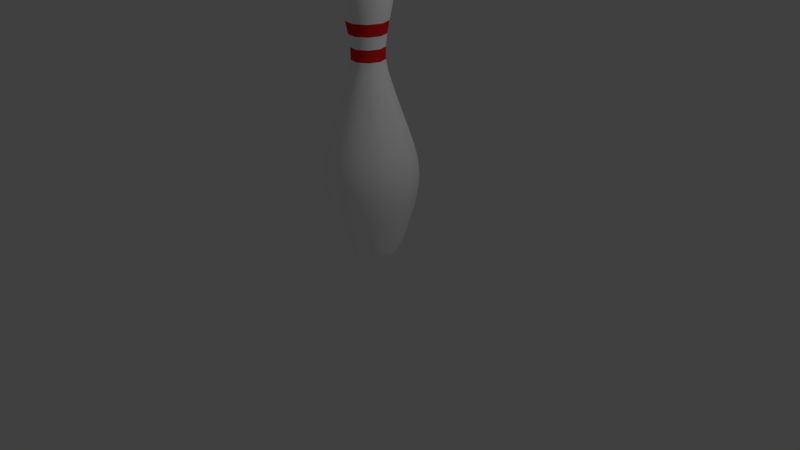 # Source: Pin.blend  (saved by Blender 2.77.0; exported with 4.5.12 LTS)
import bpy
from mathutils import Matrix  # noqa: F401  (used for matrix-valued properties, if any)

bpy.ops.wm.read_factory_settings(use_empty=True)
scene = bpy.context.scene
scene.name = 'Scene'

# ---- collections
col_collection_1 = bpy.data.collections.new('Collection 1'); scene.collection.children.link(col_collection_1)

# ---- materials (node trees are filled in below, after node groups)
mat_strip = bpy.data.materials.new('Strip')
mat_strip.alpha_threshold = 0.0
mat_strip.use_transparent_shadow = False
mat_strip.diffuse_color = (0.8, 0.01877, 0.01458, 1.0)
mat_strip.roughness = 0.5
mat_body = bpy.data.materials.new('Body')
mat_body.alpha_threshold = 0.0
mat_body.use_transparent_shadow = False
mat_body.diffuse_color = (1.0, 1.0, 1.0, 1.0)
mat_body.roughness = 0.5

# ---- material node trees

# ---- world
world_world = bpy.data.worlds.new('World'); scene.world = world_world
world_world.color = (0.05088, 0.05088, 0.05088)
world_world.use_sun_shadow = False
world_world.sun_shadow_jitter_overblur = 0.0
world_world.cycles.sampling_method = 'MANUAL'

# ---- cameras
cam_camera = bpy.data.cameras.new('Camera')
cam_camera.clip_end = 100.0
cam_camera.lens = 35.0
cam_camera.sensor_width = 32.0
cam_camera.sensor_height = 18.0
cam_camera.ortho_scale = 7.314
cam_camera.dof.focus_distance = 0.0
cam_camera.dof.aperture_fstop = 128.0

# ---- lights
light_lamp = bpy.data.lights.new('Lamp', 'POINT')
light_lamp.transmission_factor = 0.0
light_lamp.cutoff_distance = 30.0
light_lamp.energy = 100.0
light_lamp.shadow_buffer_clip_start = 1.001
light_lamp.shadow_soft_size = 0.1
light_lamp.shadow_maximum_resolution = 0.006
light_lamp.use_absolute_resolution = True

# ---- meshes
me_mesh = bpy.data.meshes.new('Mesh')
me_mesh.from_pydata([(0.07832, 2.229, -3.391e-07), (0.1995, 2.183, -3.332e-07), (0.2756, 2.111, -3.346e-07), (0.3146, 2.016, -3.415e-07), (0.3243, 1.901, -3.52e-07), (0.3126, 1.772, -3.644e-07), (0.2872, 1.632, -3.766e-07), (0.2561, 1.484, -3.871e-07), (0.2271, 1.333, -3.938e-07), (0.2081, 1.182, -3.949e-07), (0.2068, 1.034, -3.887e-07), (0.2313, 0.8951, -3.732e-07), (0.3056, 0.6562, -3.342e-07), (0.3741, 0.4522, -2.972e-07), (0.4354, 0.2768, -2.625e-07), (0.4883, 0.1237, -2.306e-07), (0.5316, -0.01333, -2.019e-07), (0.5639, -0.1407, -1.769e-07), (0.5842, -0.2647, -1.558e-07), (0.5912, -0.3916, -1.392e-07), (0.5835, -0.5277, -1.274e-07), (0.56, -0.6794, -1.209e-07), (0.5194, -0.8529, -1.2e-07), (0.4251, -1.166, -1.306e-07), (0.3672, -1.335, -1.452e-07), (0.3171, -1.443, -1.634e-07), (0.2915, -1.48, -1.734e-07), (0.2637, -1.507, -1.836e-07), (0.2322, -1.528, -1.939e-07), (0.1958, -1.543, -2.04e-07), (0.1022, -1.567, -2.229e-07), (0.04225, -1.579, -2.312e-07), (0.05999, 2.229, 0.05034), (0.1528, 2.183, 0.1282), (0.2112, 2.111, 0.1772), (0.241, 2.016, 0.2022), (0.2485, 1.901, 0.2085), (0.2395, 1.772, 0.2009), (0.22, 1.632, 0.1846), (0.1962, 1.484, 0.1646), (0.174, 1.333, 0.146), (0.1594, 1.182, 0.1337), (0.1584, 1.034, 0.133), (0.1772, 0.8951, 0.1486), (0.2341, 0.6562, 0.1965), (0.2866, 0.4522, 0.2405), (0.3335, 0.2768, 0.2799), (0.374, 0.1237, 0.3139), (0.4072, -0.01333, 0.3417), (0.432, -0.1407, 0.3625), (0.4475, -0.2647, 0.3755), (0.4529, -0.3916, 0.38), (0.447, -0.5277, 0.3751), (0.429, -0.6794, 0.36), (0.3979, -0.8529, 0.3339), (0.3528, -1.055, 0.296), (0.3256, -1.166, 0.2733), (0.3022, -1.259, 0.2536), (0.2813, -1.335, 0.236), (0.2619, -1.395, 0.2197), (0.2429, -1.443, 0.2038), (0.2233, -1.48, 0.1874), (0.202, -1.507, 0.1695), (0.1779, -1.528, 0.1493), (0.15, -1.543, 0.1258), (0.1171, -1.556, 0.09826), (0.07827, -1.567, 0.06567), (0.03237, -1.579, 0.02716), (0.0136, 2.229, 0.07713), (0.03464, 2.183, 0.1965), (0.04786, 2.111, 0.2715), (0.05464, 2.016, 0.3099), (0.05632, 1.901, 0.3194), (0.05428, 1.772, 0.3078), (0.04988, 1.632, 0.2829), (0.04447, 1.484, 0.2522), (0.03944, 1.333, 0.2237), (0.03613, 1.182, 0.2049), (0.03592, 1.034, 0.2037), (0.04016, 0.8951, 0.2277), (0.05307, 0.6562, 0.301), (0.06496, 0.4522, 0.3684), (0.0756, 0.2768, 0.4288), (0.08479, 0.1237, 0.4809), (0.0923, -0.01333, 0.5235), (0.09793, -0.1407, 0.5554), (0.1015, -0.2647, 0.5754), (0.1027, -0.3916, 0.5822), (0.1013, -0.5277, 0.5746), (0.09724, -0.6794, 0.5515), (0.09019, -0.8529, 0.5115), (0.07997, -1.055, 0.4535), (0.07382, -1.166, 0.4186), (0.0685, -1.259, 0.3885), (0.06376, -1.335, 0.3616), (0.05936, -1.395, 0.3366), (0.05506, -1.443, 0.3123), (0.05062, -1.48, 0.2871), (0.04579, -1.507, 0.2597), (0.04033, -1.528, 0.2287), (0.03399, -1.543, 0.1928), (0.02655, -1.556, 0.1505), (0.01774, -1.567, 0.1006), (0.007337, -1.579, 0.04161), (-0.03916, 2.229, 0.06782), (-0.09974, 2.183, 0.1728), (-0.1378, 2.111, 0.2387), (-0.1573, 2.016, 0.2725), (-0.1622, 1.901, 0.2809), (-0.1563, 1.772, 0.2707), (-0.1436, 1.632, 0.2487), (-0.1281, 1.484, 0.2218), (-0.1136, 1.333, 0.1967), (-0.104, 1.182, 0.1802), (-0.1034, 1.034, 0.1791), (-0.1156, 0.8951, 0.2003), (-0.1528, 0.6562, 0.2647), (-0.187, 0.4522, 0.324), (-0.2177, 0.2768, 0.377), (-0.2441, 0.1237, 0.4229), (-0.2658, -0.01333, 0.4603), (-0.282, -0.1407, 0.4884), (-0.2921, -0.2647, 0.506), (-0.2956, -0.3916, 0.512), (-0.2917, -0.5277, 0.5053), (-0.28, -0.6794, 0.485), (-0.2597, -0.8529, 0.4498), (-0.2303, -1.055, 0.3988), (-0.2126, -1.166, 0.3682), (-0.1972, -1.259, 0.3416), (-0.1836, -1.335, 0.318), (-0.1709, -1.395, 0.296), (-0.1585, -1.443, 0.2746), (-0.1457, -1.48, 0.2524), (-0.1318, -1.507, 0.2283), (-0.1161, -1.528, 0.2011), (-0.09788, -1.543, 0.1695), (-0.07643, -1.556, 0.1324), (-0.05108, -1.567, 0.08848), (-0.02113, -1.579, 0.03659), (-0.07359, 2.229, 0.02679), (-0.1875, 2.183, 0.06823), (-0.259, 2.111, 0.09427), (-0.2957, 2.016, 0.1076), (-0.3048, 1.901, 0.1109), (-0.2937, 1.772, 0.1069), (-0.2699, 1.632, 0.09824), (-0.2407, 1.484, 0.0876), (-0.2134, 1.333, 0.07768), (-0.1955, 1.182, 0.07116), (-0.1944, 1.034, 0.07074), (-0.2173, 0.8951, 0.07909), (-0.2872, 0.6562, 0.1045), (-0.3515, 0.4522, 0.1279), (-0.4091, 0.2768, 0.1489), (-0.4588, 0.1237, 0.167), (-0.4995, -0.01333, 0.1818), (-0.5299, -0.1407, 0.1929), (-0.549, -0.2647, 0.1998), (-0.5555, -0.3916, 0.2022), (-0.5483, -0.5277, 0.1996), (-0.5262, -0.6794, 0.1915), (-0.4881, -0.8529, 0.1776), (-0.4327, -1.055, 0.1575), (-0.3995, -1.166, 0.1454), (-0.3707, -1.259, 0.1349), (-0.345, -1.335, 0.1256), (-0.3212, -1.395, 0.1169), (-0.298, -1.443, 0.1084), (-0.2739, -1.48, 0.0997), (-0.2478, -1.507, 0.09018), (-0.2182, -1.528, 0.07943), (-0.184, -1.543, 0.06695), (-0.1437, -1.556, 0.05229), (-0.09601, -1.567, 0.03494), (-0.0397, -1.579, 0.01445), (-0.07359, 2.229, -0.02679), (-0.1875, 2.183, -0.06823), (-0.259, 2.111, -0.09427), (-0.2957, 2.016, -0.1076), (-0.3048, 1.901, -0.1109), (-0.2937, 1.772, -0.1069), (-0.2699, 1.632, -0.09824), (-0.2407, 1.484, -0.0876), (-0.2134, 1.333, -0.07768), (-0.1955, 1.182, -0.07116), (-0.1944, 1.034, -0.07074), (-0.2173, 0.8951, -0.07909), (-0.2872, 0.6562, -0.1045), (-0.3515, 0.4522, -0.1279), (-0.4091, 0.2768, -0.1489), (-0.4588, 0.1237, -0.167), (-0.4995, -0.01333, -0.1818), (-0.5299, -0.1407, -0.1929), (-0.549, -0.2647, -0.1998), (-0.5555, -0.3916, -0.2022), (-0.5483, -0.5277, -0.1996), (-0.5262, -0.6794, -0.1915), (-0.4881, -0.8529, -0.1776), (-0.4327, -1.055, -0.1575), (-0.3995, -1.166, -0.1454), (-0.3707, -1.259, -0.1349), (-0.345, -1.335, -0.1256), (-0.3212, -1.395, -0.1169), (-0.298, -1.443, -0.1084), (-0.2739, -1.48, -0.09969), (-0.2478, -1.507, -0.09018), (-0.2182, -1.528, -0.07942), (-0.184, -1.543, -0.06695), (-0.1437, -1.556, -0.05228), (-0.09601, -1.567, -0.03494), (-0.0397, -1.579, -0.01445), (-0.03916, 2.229, -0.06782), (-0.09974, 2.183, -0.1728), (-0.1378, 2.111, -0.2387), (-0.1573, 2.016, -0.2725), (-0.1622, 1.901, -0.2809), (-0.1563, 1.772, -0.2707), (-0.1436, 1.632, -0.2487), (-0.1281, 1.484, -0.2218), (-0.1136, 1.333, -0.1967), (-0.104, 1.182, -0.1802), (-0.1034, 1.034, -0.1791), (-0.1156, 0.8951, -0.2003), (-0.1528, 0.6562, -0.2647), (-0.187, 0.4522, -0.324), (-0.2177, 0.2768, -0.377), (-0.2441, 0.1237, -0.4229), (-0.2658, -0.01333, -0.4603), (-0.282, -0.1407, -0.4884), (-0.2921, -0.2647, -0.506), (-0.2956, -0.3916, -0.512), (-0.2917, -0.5277, -0.5053), (-0.28, -0.6794, -0.485), (-0.2597, -0.8529, -0.4498), (-0.2303, -1.055, -0.3988), (-0.2126, -1.166, -0.3682), (-0.1972, -1.259, -0.3416), (-0.1836, -1.335, -0.318), (-0.1709, -1.395, -0.296), (-0.1585, -1.443, -0.2746), (-0.1457, -1.48, -0.2524), (-0.1318, -1.507, -0.2283), (-0.1161, -1.528, -0.2011), (-0.09788, -1.543, -0.1695), (-0.07644, -1.556, -0.1324), (-0.05108, -1.567, -0.08848), (-0.02113, -1.579, -0.03659), (0.0136, 2.229, -0.07713), (0.03464, 2.183, -0.1965), (0.04786, 2.111, -0.2715), (0.05464, 2.016, -0.3099), (0.05632, 1.901, -0.3194), (0.05428, 1.772, -0.3078), (0.04988, 1.632, -0.2829), (0.04447, 1.484, -0.2522), (0.03944, 1.333, -0.2237), (0.03613, 1.182, -0.2049), (0.03592, 1.034, -0.2037), (0.04016, 0.8951, -0.2277), (0.05307, 0.6562, -0.301), (0.06496, 0.4522, -0.3684), (0.0756, 0.2768, -0.4288), (0.08479, 0.1237, -0.4809), (0.0923, -0.01333, -0.5235), (0.09793, -0.1407, -0.5554), (0.1015, -0.2647, -0.5754), (0.1027, -0.3916, -0.5822), (0.1013, -0.5277, -0.5746), (0.09724, -0.6794, -0.5515), (0.09019, -0.8529, -0.5115), (0.07997, -1.055, -0.4535), (0.07382, -1.166, -0.4186), (0.0685, -1.259, -0.3885), (0.06376, -1.335, -0.3616), (0.05936, -1.395, -0.3366), (0.05506, -1.443, -0.3123), (0.05062, -1.48, -0.2871), (0.04579, -1.507, -0.2597), (0.04032, -1.528, -0.2287), (0.03399, -1.543, -0.1928), (0.02655, -1.556, -0.1505), (0.01774, -1.567, -0.1006), (0.007336, -1.579, -0.04161), (0.05999, 2.229, -0.05034), (0.1528, 2.183, -0.1282), (0.2112, 2.111, -0.1772), (0.241, 2.016, -0.2022), (0.2485, 1.901, -0.2085), (0.2395, 1.772, -0.2009), (0.22, 1.632, -0.1846), (0.1962, 1.484, -0.1646), (0.174, 1.333, -0.146), (0.1594, 1.182, -0.1337), (0.1584, 1.034, -0.133), (0.1772, 0.8951, -0.1486), (0.2341, 0.6562, -0.1965), (0.2866, 0.4522, -0.2405), (0.3335, 0.2768, -0.2799), (0.374, 0.1237, -0.3139), (0.4072, -0.01333, -0.3417), (0.432, -0.1407, -0.3625), (0.4475, -0.2647, -0.3755), (0.4529, -0.3916, -0.38), (0.447, -0.5277, -0.3751), (0.429, -0.6794, -0.36), (0.3979, -0.8529, -0.3339), (0.3528, -1.055, -0.296), (0.3256, -1.166, -0.2733), (0.3022, -1.259, -0.2536), (0.2813, -1.335, -0.236), (0.2619, -1.395, -0.2197), (0.2429, -1.443, -0.2038), (0.2233, -1.48, -0.1874), (0.202, -1.507, -0.1695), (0.1779, -1.528, -0.1493), (0.15, -1.543, -0.1258), (0.1171, -1.556, -0.09826), (0.07826, -1.567, -0.06567), (0.03237, -1.579, -0.02716), (0.4605, -1.055, -2.627e-08), (0.3945, -1.259, -2.627e-08), (0.3418, -1.395, -7.098e-08), (0.1529, -1.556, -1.753e-07)], [], [(23, 56, 57, 321), (11, 43, 44, 12), (321, 57, 58, 24), (12, 44, 45, 13), (24, 58, 59, 322), (13, 45, 46, 14), (0, 32, 33, 1), (322, 59, 60, 25), (14, 46, 47, 15), (1, 33, 34, 2), (25, 60, 61, 26), (15, 47, 48, 16), (2, 34, 35, 3), (26, 61, 62, 27), (16, 48, 49, 17), (3, 35, 36, 4), (27, 62, 63, 28), (17, 49, 50, 18), (4, 36, 37, 5), (28, 63, 64, 29), (18, 50, 51, 19), (5, 37, 38, 6), (29, 64, 65, 323), (19, 51, 52, 20), (6, 38, 39, 7), (323, 65, 66, 30), (20, 52, 53, 21), (7, 39, 40, 8), (30, 66, 67, 31), (21, 53, 54, 22), (8, 40, 41, 9), (22, 54, 55, 320), (9, 41, 42, 10), (320, 55, 56, 23), (10, 42, 43, 11), (33, 69, 70, 34), (60, 96, 97, 61), (47, 83, 84, 48), (34, 70, 71, 35), (61, 97, 98, 62), (48, 84, 85, 49), (35, 71, 72, 36), (62, 98, 99, 63), (49, 85, 86, 50), (36, 72, 73, 37), (63, 99, 100, 64), (50, 86, 87, 51), (37, 73, 74, 38), (64, 100, 101, 65), (51, 87, 88, 52), (38, 74, 75, 39), (65, 101, 102, 66), (52, 88, 89, 53), (39, 75, 76, 40), (66, 102, 103, 67), (53, 89, 90, 54), (40, 76, 77, 41), (54, 90, 91, 55), (41, 77, 78, 42), (55, 91, 92, 56), (42, 78, 79, 43), (56, 92, 93, 57), (43, 79, 80, 44), (57, 93, 94, 58), (44, 80, 81, 45), (58, 94, 95, 59), (45, 81, 82, 46), (32, 68, 69, 33), (59, 95, 96, 60), (46, 82, 83, 47), (90, 126, 127, 91), (77, 113, 114, 78), (91, 127, 128, 92), (78, 114, 115, 79), (92, 128, 129, 93), (79, 115, 116, 80), (93, 129, 130, 94), (80, 116, 117, 81), (94, 130, 131, 95), (81, 117, 118, 82), (68, 104, 105, 69), (95, 131, 132, 96), (82, 118, 119, 83), (69, 105, 106, 70), (96, 132, 133, 97), (83, 119, 120, 84), (70, 106, 107, 71), (97, 133, 134, 98), (84, 120, 121, 85), (71, 107, 108, 72), (98, 134, 135, 99), (85, 121, 122, 86), (72, 108, 109, 73), (99, 135, 136, 100), (86, 122, 123, 87), (73, 109, 110, 74), (100, 136, 137, 101), (87, 123, 124, 88), (74, 110, 111, 75), (101, 137, 138, 102), (88, 124, 125, 89), (75, 111, 112, 76), (102, 138, 139, 103), (89, 125, 126, 90), (76, 112, 113, 77), (120, 156, 157, 121), (107, 143, 144, 108), (134, 170, 171, 135), (121, 157, 158, 122), (108, 144, 145, 109), (135, 171, 172, 136), (122, 158, 159, 123), (109, 145, 146, 110), (136, 172, 173, 137), (123, 159, 160, 124), (110, 146, 147, 111), (137, 173, 174, 138), (124, 160, 161, 125), (111, 147, 148, 112), (138, 174, 175, 139), (125, 161, 162, 126), (112, 148, 149, 113), (126, 162, 163, 127), (113, 149, 150, 114), (127, 163, 164, 128), (114, 150, 151, 115), (128, 164, 165, 129), (115, 151, 152, 116), (129, 165, 166, 130), (116, 152, 153, 117), (130, 166, 167, 131), (117, 153, 154, 118), (104, 140, 141, 105), (131, 167, 168, 132), (118, 154, 155, 119), (105, 141, 142, 106), (132, 168, 169, 133), (119, 155, 156, 120), (106, 142, 143, 107), (133, 169, 170, 134), (150, 186, 187, 151), (164, 200, 201, 165), (151, 187, 188, 152), (165, 201, 202, 166), (152, 188, 189, 153), (166, 202, 203, 167), (153, 189, 190, 154), (140, 176, 177, 141), (167, 203, 204, 168), (154, 190, 191, 155), (141, 177, 178, 142), (168, 204, 205, 169), (155, 191, 192, 156), (142, 178, 179, 143), (169, 205, 206, 170), (156, 192, 193, 157), (143, 179, 180, 144), (170, 206, 207, 171), (157, 193, 194, 158), (144, 180, 181, 145), (171, 207, 208, 172), (158, 194, 195, 159), (145, 181, 182, 146), (172, 208, 209, 173), (159, 195, 196, 160), (146, 182, 183, 147), (173, 209, 210, 174), (160, 196, 197, 161), (147, 183, 184, 148), (174, 210, 211, 175), (161, 197, 198, 162), (148, 184, 185, 149), (162, 198, 199, 163), (149, 185, 186, 150), (163, 199, 200, 164), (180, 216, 217, 181), (207, 243, 244, 208), (194, 230, 231, 195), (181, 217, 218, 182), (208, 244, 245, 209), (195, 231, 232, 196), (182, 218, 219, 183), (209, 245, 246, 210), (196, 232, 233, 197), (183, 219, 220, 184), (210, 246, 247, 211), (197, 233, 234, 198), (184, 220, 221, 185), (198, 234, 235, 199), (185, 221, 222, 186), (199, 235, 236, 200), (186, 222, 223, 187), (200, 236, 237, 201), (187, 223, 224, 188), (201, 237, 238, 202), (188, 224, 225, 189), (202, 238, 239, 203), (189, 225, 226, 190), (176, 212, 213, 177), (203, 239, 240, 204), (190, 226, 227, 191), (177, 213, 214, 178), (204, 240, 241, 205), (191, 227, 228, 192), (178, 214, 215, 179), (205, 241, 242, 206), (192, 228, 229, 193), (179, 215, 216, 180), (206, 242, 243, 207), (193, 229, 230, 194), (237, 273, 274, 238), (224, 260, 261, 225), (238, 274, 275, 239), (225, 261, 262, 226), (212, 248, 249, 213), (239, 275, 276, 240), (226, 262, 263, 227), (213, 249, 250, 214), (240, 276, 277, 241), (227, 263, 264, 228), (214, 250, 251, 215), (241, 277, 278, 242), (228, 264, 265, 229), (215, 251, 252, 216), (242, 278, 279, 243), (229, 265, 266, 230), (216, 252, 253, 217), (243, 279, 280, 244), (230, 266, 267, 231), (217, 253, 254, 218), (244, 280, 281, 245), (231, 267, 268, 232), (218, 254, 255, 219), (245, 281, 282, 246), (232, 268, 269, 233), (219, 255, 256, 220), (246, 282, 283, 247), (233, 269, 270, 234), (220, 256, 257, 221), (234, 270, 271, 235), (221, 257, 258, 222), (235, 271, 272, 236), (222, 258, 259, 223), (236, 272, 273, 237), (223, 259, 260, 224), (280, 316, 317, 281), (267, 303, 304, 268), (254, 290, 291, 255), (281, 317, 318, 282), (268, 304, 305, 269), (255, 291, 292, 256), (282, 318, 319, 283), (269, 305, 306, 270), (256, 292, 293, 257), (270, 306, 307, 271), (257, 293, 294, 258), (271, 307, 308, 272), (258, 294, 295, 259), (272, 308, 309, 273), (259, 295, 296, 260), (273, 309, 310, 274), (260, 296, 297, 261), (274, 310, 311, 275), (261, 297, 298, 262), (248, 284, 285, 249), (275, 311, 312, 276), (262, 298, 299, 263), (249, 285, 286, 250), (276, 312, 313, 277), (263, 299, 300, 264), (250, 286, 287, 251), (277, 313, 314, 278), (264, 300, 301, 265), (251, 287, 288, 252), (278, 314, 315, 279), (265, 301, 302, 266), (252, 288, 289, 253), (279, 315, 316, 280), (266, 302, 303, 267), (253, 289, 290, 254), (310, 24, 322, 311), (297, 13, 14, 298), (284, 0, 1, 285), (311, 322, 25, 312), (298, 14, 15, 299), (285, 1, 2, 286), (312, 25, 26, 313), (299, 15, 16, 300), (286, 2, 3, 287), (313, 26, 27, 314), (300, 16, 17, 301), (287, 3, 4, 288), (314, 27, 28, 315), (301, 17, 18, 302), (288, 4, 5, 289), (315, 28, 29, 316), (302, 18, 19, 303), (289, 5, 6, 290), (316, 29, 323, 317), (303, 19, 20, 304), (290, 6, 7, 291), (317, 323, 30, 318), (304, 20, 21, 305), (291, 7, 8, 292), (318, 30, 31, 319), (305, 21, 22, 306), (292, 8, 9, 293), (306, 22, 320, 307), (293, 9, 10, 294), (307, 320, 23, 308), (294, 10, 11, 295), (308, 23, 321, 309), (295, 11, 12, 296), (309, 321, 24, 310), (296, 12, 13, 297), (0, 284, 248, 212, 176, 140, 104, 68, 32)])
me_mesh.polygons.foreach_set('use_smooth', [True] * 316)
me_mesh.polygons.foreach_set('material_index', [1, 1, 1, 1, 1, 1, 1, 1, 1, 1, 1, 1, 1, 1, 1, 1, 1, 1, 1, 1, 1, 1, 1, 1, 1, 1, 1, 0, 1, 1, 1, 1, 0, 1, 1, 1, 1, 1, 1, 1, 1, 1, 1, 1, 1, 1, 1, 1, 1, 1, 1, 1, 1, 0, 1, 1, 1, 1, 0, 1, 1, 1, 1, 1, 1, 1, 1, 1, 1, 1, 1, 0, 1, 1, 1, 1, 1, 1, 1, 1, 1, 1, 1, 1, 1, 1, 1, 1, 1, 1, 1, 1, 1, 1, 1, 1, 1, 1, 1, 1, 1, 0, 1, 1, 1, 1, 1, 1, 1, 1, 1, 1, 1, 1, 1, 1, 1, 1, 0, 1, 1, 1, 1, 0, 1, 1, 1, 1, 1, 1, 1, 1, 1, 1, 1, 1, 1, 1, 1, 1, 1, 1, 1, 1, 1, 1, 1, 1, 1, 1, 1, 1, 1, 1, 1, 1, 1, 1, 1, 1, 1, 1, 1, 1, 1, 1, 1, 1, 0, 1, 1, 1, 1, 0, 1, 1, 1, 1, 1, 1, 1, 1, 1, 1, 0, 1, 1, 1, 1, 0, 1, 1, 1, 1, 1, 1, 1, 1, 1, 1, 1, 1, 1, 1, 1, 1, 1, 1, 1, 1, 1, 1, 1, 1, 1, 1, 1, 1, 1, 1, 1, 1, 1, 1, 1, 1, 1, 1, 1, 1, 1, 1, 1, 1, 1, 0, 1, 1, 1, 1, 0, 1, 1, 1, 1, 1, 1, 1, 1, 1, 0, 1, 1, 1, 1, 0, 1, 1, 1, 1, 1, 1, 1, 1, 1, 1, 1, 1, 1, 1, 1, 1, 1, 1, 1, 1, 1, 1, 1, 1, 1, 1, 1, 1, 1, 1, 1, 1, 1, 1, 1, 1, 1, 1, 1, 1, 1, 1, 1, 1, 1, 1, 1, 0, 1, 1, 1, 1, 0, 1, 1, 1, 1, 1, 1, 1])
me_mesh.materials.append(mat_strip)
me_mesh.materials.append(mat_body)
me_mesh.use_remesh_preserve_volume = False
me_mesh.use_remesh_preserve_attributes = False
me_mesh.use_mirror_vertex_groups = False
me_mesh.update()

# ---- objects
ob_beziercurve_001 = bpy.data.objects.new('BezierCurve.001', me_mesh)
ob_lamp = bpy.data.objects.new('Lamp', light_lamp)
ob_camera = bpy.data.objects.new('Camera', cam_camera)

# ---- transforms, parenting, visibility, modifiers, constraints
ob_beziercurve_001.location = (2.978e-08, 1.161e-08, 1.532)
ob_beziercurve_001.rotation_euler = (1.571, -0.0, -0.0)
ob_beziercurve_001.lineart.crease_threshold = 0.0
ob_lamp.location = (4.076, 1.005, 5.904)
ob_lamp.rotation_euler = (0.6503, 0.05522, 1.866)
ob_lamp.lock_rotations_4d = False
ob_lamp.empty_display_type = 'ARROWS'
ob_lamp.color = (0.0, 0.0, 0.0, 0.0)
ob_lamp.lineart.crease_threshold = 0.0
ob_camera.location = (7.481, -6.508, 5.344)
ob_camera.rotation_euler = (1.109, 0.01082, 0.8149)
ob_camera.lock_rotations_4d = False
ob_camera.empty_display_type = 'ARROWS'
ob_camera.color = (0.0, 0.0, 0.0, 0.0)
ob_camera.display_type = 'WIRE'
ob_camera.lineart.crease_threshold = 0.0

# ---- collection membership
col_collection_1.objects.link(ob_beziercurve_001)
col_collection_1.objects.link(ob_lamp)
col_collection_1.objects.link(ob_camera)

# ---- scene / render settings (as saved in the file)
scene.camera = ob_camera
scene.frame_start = 1; scene.frame_end = 250; scene.frame_set(1)
scene.render.engine = 'BLENDER_EEVEE_NEXT'
scene.render.resolution_percentage = 50
scene.render.dither_intensity = 0.0
scene.cycles.use_denoising = False
scene.cycles.samples = 128
scene.cycles.sampling_pattern = 'TABULATED_SOBOL'
scene.cycles.light_sampling_threshold = 0.0
scene.cycles.use_adaptive_sampling = False
scene.cycles.use_light_tree = False
scene.cycles.blur_glossy = 0.0
scene.cycles.sample_clamp_indirect = 0.0
scene.view_settings.view_transform = 'Standard'
bpy.context.view_layer.update()
